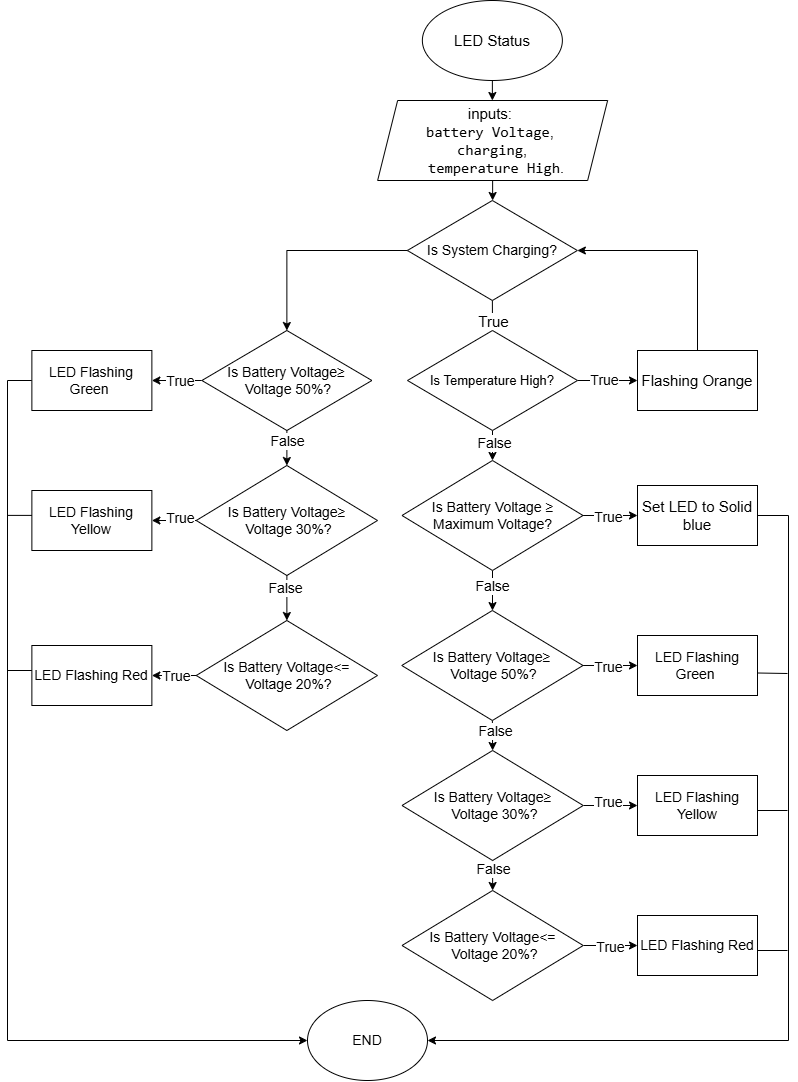

The diagram above was exported from draw.io. Its source (the exported page's mxGraphModel, read from the mxfile embedded in the PNG):
<mxGraphModel dx="1927" dy="575" grid="1" gridSize="10" guides="1" tooltips="1" connect="1" arrows="1" fold="1" page="1" pageScale="1" pageWidth="827" pageHeight="1169" math="0" shadow="0">
  <root>
    <mxCell id="0" />
    <mxCell id="1" parent="0" />
    <mxCell id="5kUPVMglnl-EpJQxhH6N-1" value="" style="edgeStyle=orthogonalEdgeStyle;rounded=0;orthogonalLoop=1;jettySize=auto;html=1;" edge="1" parent="1" source="NtPGiLfrCgoFPkvJkt_A-1" target="vdmt6PMrjv8bRHL7i7Y8-1">
      <mxGeometry relative="1" as="geometry" />
    </mxCell>
    <mxCell id="NtPGiLfrCgoFPkvJkt_A-1" value="&lt;font style=&quot;font-size: 15px;&quot;&gt;LED Status&lt;/font&gt;" style="ellipse;whiteSpace=wrap;html=1;" parent="1" vertex="1">
      <mxGeometry x="234.87" y="30" width="140" height="80" as="geometry" />
    </mxCell>
    <mxCell id="aPRhMJwChbnG_tsd00gU-2" style="edgeStyle=orthogonalEdgeStyle;rounded=0;orthogonalLoop=1;jettySize=auto;html=1;entryX=0.5;entryY=0;entryDx=0;entryDy=0;exitX=0.5;exitY=1;exitDx=0;exitDy=0;" parent="1" source="aPRhMJwChbnG_tsd00gU-1" target="Xs4RsSHcCw2dQuvmYyhF-1" edge="1">
      <mxGeometry relative="1" as="geometry">
        <mxPoint x="390" y="230" as="sourcePoint" />
        <mxPoint x="590" y="280" as="targetPoint" />
        <Array as="points" />
      </mxGeometry>
    </mxCell>
    <mxCell id="aPRhMJwChbnG_tsd00gU-12" value="&lt;font style=&quot;font-size: 15px;&quot;&gt;True&lt;/font&gt;" style="edgeLabel;html=1;align=center;verticalAlign=middle;resizable=0;points=[];" parent="aPRhMJwChbnG_tsd00gU-2" connectable="0" vertex="1">
      <mxGeometry x="0.3143" relative="1" as="geometry">
        <mxPoint as="offset" />
      </mxGeometry>
    </mxCell>
    <mxCell id="Ice7Ydia4fEw5nEeJBwT-11" style="edgeStyle=orthogonalEdgeStyle;rounded=0;orthogonalLoop=1;jettySize=auto;html=1;" edge="1" parent="1" source="aPRhMJwChbnG_tsd00gU-1" target="Ice7Ydia4fEw5nEeJBwT-35">
      <mxGeometry relative="1" as="geometry">
        <mxPoint x="15" y="280" as="targetPoint" />
      </mxGeometry>
    </mxCell>
    <mxCell id="aPRhMJwChbnG_tsd00gU-1" value="&lt;font style=&quot;font-size: 14px;&quot;&gt;Is System Charging?&lt;/font&gt;" style="rhombus;whiteSpace=wrap;html=1;" parent="1" vertex="1">
      <mxGeometry x="219.87" y="230" width="170" height="100" as="geometry" />
    </mxCell>
    <mxCell id="Xs4RsSHcCw2dQuvmYyhF-4" value="" style="edgeStyle=orthogonalEdgeStyle;rounded=0;orthogonalLoop=1;jettySize=auto;html=1;" edge="1" parent="1" source="Xs4RsSHcCw2dQuvmYyhF-1" target="Xs4RsSHcCw2dQuvmYyhF-3">
      <mxGeometry relative="1" as="geometry" />
    </mxCell>
    <mxCell id="Ice7Ydia4fEw5nEeJBwT-79" value="&lt;font style=&quot;font-size: 14px;&quot;&gt;True&lt;/font&gt;" style="edgeLabel;html=1;align=center;verticalAlign=middle;resizable=0;points=[];" vertex="1" connectable="0" parent="Xs4RsSHcCw2dQuvmYyhF-4">
      <mxGeometry x="-0.13" y="1" relative="1" as="geometry">
        <mxPoint as="offset" />
      </mxGeometry>
    </mxCell>
    <mxCell id="Ice7Ydia4fEw5nEeJBwT-2" value="" style="edgeStyle=orthogonalEdgeStyle;rounded=0;orthogonalLoop=1;jettySize=auto;html=1;" edge="1" parent="1" source="Xs4RsSHcCw2dQuvmYyhF-1" target="Ice7Ydia4fEw5nEeJBwT-1">
      <mxGeometry relative="1" as="geometry" />
    </mxCell>
    <mxCell id="Ice7Ydia4fEw5nEeJBwT-80" value="&lt;font style=&quot;font-size: 14px;&quot;&gt;False&lt;/font&gt;" style="edgeLabel;html=1;align=center;verticalAlign=middle;resizable=0;points=[];" vertex="1" connectable="0" parent="Ice7Ydia4fEw5nEeJBwT-2">
      <mxGeometry x="0.1" y="-1" relative="1" as="geometry">
        <mxPoint as="offset" />
      </mxGeometry>
    </mxCell>
    <mxCell id="Xs4RsSHcCw2dQuvmYyhF-1" value="&lt;font style=&quot;font-size: 13px;&quot;&gt;Is Temperature High?&lt;/font&gt;" style="rhombus;whiteSpace=wrap;html=1;" vertex="1" parent="1">
      <mxGeometry x="220" y="360" width="170" height="100" as="geometry" />
    </mxCell>
    <mxCell id="fM0_UjeQRTHWxCblwnTC-1" style="edgeStyle=orthogonalEdgeStyle;rounded=0;orthogonalLoop=1;jettySize=auto;html=1;entryX=1;entryY=0.5;entryDx=0;entryDy=0;" edge="1" parent="1" source="Xs4RsSHcCw2dQuvmYyhF-3" target="aPRhMJwChbnG_tsd00gU-1">
      <mxGeometry relative="1" as="geometry">
        <mxPoint x="710" y="230" as="targetPoint" />
        <Array as="points">
          <mxPoint x="510" y="280" />
        </Array>
      </mxGeometry>
    </mxCell>
    <mxCell id="Xs4RsSHcCw2dQuvmYyhF-3" value="&lt;div style=&quot;font-size: 15px;&quot;&gt;&lt;font style=&quot;font-size: 15px;&quot;&gt;Flashing Orange&lt;/font&gt;&lt;/div&gt;" style="whiteSpace=wrap;html=1;" vertex="1" parent="1">
      <mxGeometry x="450" y="380" width="120" height="60" as="geometry" />
    </mxCell>
    <mxCell id="5kUPVMglnl-EpJQxhH6N-2" value="" style="edgeStyle=orthogonalEdgeStyle;rounded=0;orthogonalLoop=1;jettySize=auto;html=1;" edge="1" parent="1" source="vdmt6PMrjv8bRHL7i7Y8-1" target="aPRhMJwChbnG_tsd00gU-1">
      <mxGeometry relative="1" as="geometry" />
    </mxCell>
    <mxCell id="vdmt6PMrjv8bRHL7i7Y8-1" value="&lt;font style=&quot;font-size: 15px;&quot;&gt;inputs:&amp;nbsp;&lt;/font&gt;&lt;div style=&quot;font-size: 15px;&quot;&gt;&lt;font style=&quot;font-size: 15px;&quot;&gt;&lt;font style=&quot;font-size: 15px;&quot; face=&quot;monospace&quot;&gt;battery Voltage&lt;/font&gt;,&amp;nbsp;&lt;/font&gt;&lt;/div&gt;&lt;div style=&quot;font-size: 15px;&quot;&gt;&lt;font style=&quot;font-size: 15px;&quot;&gt;&lt;code&gt;charging&lt;/code&gt;,&lt;/font&gt;&lt;/div&gt;&lt;div style=&quot;font-size: 15px;&quot;&gt;&lt;font style=&quot;font-size: 15px;&quot;&gt;&lt;font style=&quot;font-size: 15px;&quot;&gt;&amp;nbsp; &lt;font style=&quot;font-size: 15px;&quot; face=&quot;monospace&quot;&gt;temperature High&lt;/font&gt;&lt;/font&gt;.&lt;/font&gt;&lt;/div&gt;" style="shape=parallelogram;perimeter=parallelogramPerimeter;whiteSpace=wrap;html=1;fixedSize=1;align=center;" vertex="1" parent="1">
      <mxGeometry x="190.13" y="130" width="230" height="80" as="geometry" />
    </mxCell>
    <mxCell id="Ice7Ydia4fEw5nEeJBwT-4" value="" style="edgeStyle=orthogonalEdgeStyle;rounded=0;orthogonalLoop=1;jettySize=auto;html=1;" edge="1" parent="1" source="Ice7Ydia4fEw5nEeJBwT-1" target="Ice7Ydia4fEw5nEeJBwT-3">
      <mxGeometry relative="1" as="geometry" />
    </mxCell>
    <mxCell id="Ice7Ydia4fEw5nEeJBwT-20" value="&lt;font style=&quot;font-size: 14px;&quot;&gt;True&lt;/font&gt;" style="edgeLabel;html=1;align=center;verticalAlign=middle;resizable=0;points=[];" vertex="1" connectable="0" parent="Ice7Ydia4fEw5nEeJBwT-4">
      <mxGeometry x="-0.0881" y="-1" relative="1" as="geometry">
        <mxPoint as="offset" />
      </mxGeometry>
    </mxCell>
    <mxCell id="Ice7Ydia4fEw5nEeJBwT-8" value="" style="edgeStyle=orthogonalEdgeStyle;rounded=0;orthogonalLoop=1;jettySize=auto;html=1;" edge="1" parent="1" source="Ice7Ydia4fEw5nEeJBwT-1" target="Ice7Ydia4fEw5nEeJBwT-7">
      <mxGeometry relative="1" as="geometry" />
    </mxCell>
    <mxCell id="Ice7Ydia4fEw5nEeJBwT-21" value="&lt;font style=&quot;font-size: 14px;&quot;&gt;False&lt;/font&gt;" style="edgeLabel;html=1;align=center;verticalAlign=middle;resizable=0;points=[];" vertex="1" connectable="0" parent="Ice7Ydia4fEw5nEeJBwT-8">
      <mxGeometry x="-0.2593" y="-1" relative="1" as="geometry">
        <mxPoint as="offset" />
      </mxGeometry>
    </mxCell>
    <mxCell id="Ice7Ydia4fEw5nEeJBwT-1" value="&lt;font style=&quot;font-size: 14px;&quot;&gt;Is Battery Voltage ≥ Maximum Voltage?&lt;/font&gt;" style="rhombus;whiteSpace=wrap;html=1;align=center;" vertex="1" parent="1">
      <mxGeometry x="214.5" y="490" width="181" height="110" as="geometry" />
    </mxCell>
    <mxCell id="Ice7Ydia4fEw5nEeJBwT-60" style="edgeStyle=orthogonalEdgeStyle;rounded=0;orthogonalLoop=1;jettySize=auto;html=1;exitX=1;exitY=0.5;exitDx=0;exitDy=0;entryX=1;entryY=0.5;entryDx=0;entryDy=0;" edge="1" parent="1" source="Ice7Ydia4fEw5nEeJBwT-3" target="Ice7Ydia4fEw5nEeJBwT-6">
      <mxGeometry relative="1" as="geometry">
        <mxPoint x="600" y="1090" as="targetPoint" />
        <Array as="points">
          <mxPoint x="601" y="545" />
          <mxPoint x="601" y="1070" />
        </Array>
      </mxGeometry>
    </mxCell>
    <mxCell id="Ice7Ydia4fEw5nEeJBwT-3" value="&lt;font style=&quot;font-size: 15px;&quot;&gt;Set LED to Solid blue&lt;/font&gt;" style="whiteSpace=wrap;html=1;" vertex="1" parent="1">
      <mxGeometry x="450" y="515" width="120" height="60" as="geometry" />
    </mxCell>
    <mxCell id="Ice7Ydia4fEw5nEeJBwT-6" value="&lt;font style=&quot;font-size: 14px;&quot;&gt;END&lt;/font&gt;" style="ellipse;whiteSpace=wrap;html=1;" vertex="1" parent="1">
      <mxGeometry x="120" y="1030.0029411764708" width="120" height="80" as="geometry" />
    </mxCell>
    <mxCell id="Ice7Ydia4fEw5nEeJBwT-10" value="" style="edgeStyle=orthogonalEdgeStyle;rounded=0;orthogonalLoop=1;jettySize=auto;html=1;" edge="1" parent="1" source="Ice7Ydia4fEw5nEeJBwT-7" target="Ice7Ydia4fEw5nEeJBwT-9">
      <mxGeometry relative="1" as="geometry" />
    </mxCell>
    <mxCell id="Ice7Ydia4fEw5nEeJBwT-24" value="&lt;font style=&quot;font-size: 14px;&quot;&gt;True&lt;/font&gt;" style="edgeLabel;html=1;align=center;verticalAlign=middle;resizable=0;points=[];" vertex="1" connectable="0" parent="Ice7Ydia4fEw5nEeJBwT-10">
      <mxGeometry x="-0.1033" y="-1" relative="1" as="geometry">
        <mxPoint as="offset" />
      </mxGeometry>
    </mxCell>
    <mxCell id="Ice7Ydia4fEw5nEeJBwT-28" style="edgeStyle=orthogonalEdgeStyle;rounded=0;orthogonalLoop=1;jettySize=auto;html=1;exitX=0.5;exitY=1;exitDx=0;exitDy=0;entryX=0.5;entryY=0;entryDx=0;entryDy=0;" edge="1" parent="1" source="Ice7Ydia4fEw5nEeJBwT-7" target="Ice7Ydia4fEw5nEeJBwT-15">
      <mxGeometry relative="1" as="geometry" />
    </mxCell>
    <mxCell id="Ice7Ydia4fEw5nEeJBwT-30" value="&lt;font style=&quot;font-size: 14px;&quot;&gt;False&lt;/font&gt;" style="edgeLabel;html=1;align=center;verticalAlign=middle;resizable=0;points=[];" vertex="1" connectable="0" parent="Ice7Ydia4fEw5nEeJBwT-28">
      <mxGeometry x="-0.2921" y="2" relative="1" as="geometry">
        <mxPoint as="offset" />
      </mxGeometry>
    </mxCell>
    <mxCell id="Ice7Ydia4fEw5nEeJBwT-7" value="&lt;span style=&quot;font-size: 14px;&quot;&gt;Is Battery Voltage≥&lt;br&gt;&amp;nbsp;Voltage 50%?&lt;/span&gt;" style="rhombus;whiteSpace=wrap;html=1;" vertex="1" parent="1">
      <mxGeometry x="214.25" y="640" width="181.25" height="110" as="geometry" />
    </mxCell>
    <mxCell id="Ice7Ydia4fEw5nEeJBwT-9" value="&lt;font style=&quot;font-size: 14px;&quot;&gt;LED Flashing Green&amp;nbsp;&lt;/font&gt;" style="whiteSpace=wrap;html=1;" vertex="1" parent="1">
      <mxGeometry x="450" y="665" width="120" height="60" as="geometry" />
    </mxCell>
    <mxCell id="Ice7Ydia4fEw5nEeJBwT-14" value="" style="edgeStyle=orthogonalEdgeStyle;rounded=0;orthogonalLoop=1;jettySize=auto;html=1;" edge="1" parent="1" source="Ice7Ydia4fEw5nEeJBwT-15" target="Ice7Ydia4fEw5nEeJBwT-16">
      <mxGeometry relative="1" as="geometry" />
    </mxCell>
    <mxCell id="Ice7Ydia4fEw5nEeJBwT-25" value="&lt;font style=&quot;font-size: 14px;&quot;&gt;True&lt;/font&gt;" style="edgeLabel;html=1;align=center;verticalAlign=middle;resizable=0;points=[];" vertex="1" connectable="0" parent="Ice7Ydia4fEw5nEeJBwT-14">
      <mxGeometry x="-0.0729" y="4" relative="1" as="geometry">
        <mxPoint as="offset" />
      </mxGeometry>
    </mxCell>
    <mxCell id="Ice7Ydia4fEw5nEeJBwT-29" style="edgeStyle=orthogonalEdgeStyle;rounded=0;orthogonalLoop=1;jettySize=auto;html=1;exitX=0.5;exitY=1;exitDx=0;exitDy=0;entryX=0.5;entryY=0;entryDx=0;entryDy=0;" edge="1" parent="1" source="Ice7Ydia4fEw5nEeJBwT-15" target="Ice7Ydia4fEw5nEeJBwT-18">
      <mxGeometry relative="1" as="geometry" />
    </mxCell>
    <mxCell id="Ice7Ydia4fEw5nEeJBwT-31" value="&lt;font style=&quot;font-size: 14px;&quot;&gt;False&lt;/font&gt;" style="edgeLabel;html=1;align=center;verticalAlign=middle;resizable=0;points=[];" vertex="1" connectable="0" parent="Ice7Ydia4fEw5nEeJBwT-29">
      <mxGeometry x="-0.419" relative="1" as="geometry">
        <mxPoint as="offset" />
      </mxGeometry>
    </mxCell>
    <mxCell id="Ice7Ydia4fEw5nEeJBwT-15" value="&lt;span style=&quot;font-size: 14px;&quot;&gt;Is Battery Voltage≥&lt;br&gt;&amp;nbsp;Voltage 30%?&lt;/span&gt;" style="rhombus;whiteSpace=wrap;html=1;" vertex="1" parent="1">
      <mxGeometry x="214.5" y="780" width="181.25" height="110" as="geometry" />
    </mxCell>
    <mxCell id="Ice7Ydia4fEw5nEeJBwT-16" value="&lt;font style=&quot;font-size: 14px;&quot;&gt;LED Flashing Yellow&lt;/font&gt;" style="whiteSpace=wrap;html=1;" vertex="1" parent="1">
      <mxGeometry x="450" y="805" width="120" height="60" as="geometry" />
    </mxCell>
    <mxCell id="Ice7Ydia4fEw5nEeJBwT-17" value="" style="edgeStyle=orthogonalEdgeStyle;rounded=0;orthogonalLoop=1;jettySize=auto;html=1;" edge="1" parent="1" source="Ice7Ydia4fEw5nEeJBwT-18" target="Ice7Ydia4fEw5nEeJBwT-19">
      <mxGeometry relative="1" as="geometry" />
    </mxCell>
    <mxCell id="Ice7Ydia4fEw5nEeJBwT-27" value="&lt;font style=&quot;font-size: 14px;&quot;&gt;True&lt;/font&gt;" style="edgeLabel;html=1;align=center;verticalAlign=middle;resizable=0;points=[];" vertex="1" connectable="0" parent="Ice7Ydia4fEw5nEeJBwT-17">
      <mxGeometry x="-0.0103" y="-1" relative="1" as="geometry">
        <mxPoint as="offset" />
      </mxGeometry>
    </mxCell>
    <mxCell id="Ice7Ydia4fEw5nEeJBwT-18" value="&lt;span style=&quot;font-size: 14px;&quot;&gt;Is Battery Voltage&amp;lt;=&lt;br&gt;&amp;nbsp;Voltage 20%?&lt;/span&gt;" style="rhombus;whiteSpace=wrap;html=1;" vertex="1" parent="1">
      <mxGeometry x="214.5" y="920" width="181.25" height="110" as="geometry" />
    </mxCell>
    <mxCell id="Ice7Ydia4fEw5nEeJBwT-19" value="&lt;font style=&quot;font-size: 14px;&quot;&gt;LED Flashing Red&lt;/font&gt;" style="whiteSpace=wrap;html=1;" vertex="1" parent="1">
      <mxGeometry x="450" y="945" width="120" height="60" as="geometry" />
    </mxCell>
    <mxCell id="Ice7Ydia4fEw5nEeJBwT-39" style="edgeStyle=orthogonalEdgeStyle;rounded=0;orthogonalLoop=1;jettySize=auto;html=1;exitX=0.5;exitY=1;exitDx=0;exitDy=0;entryX=0.5;entryY=0;entryDx=0;entryDy=0;" edge="1" parent="1" source="Ice7Ydia4fEw5nEeJBwT-35" target="Ice7Ydia4fEw5nEeJBwT-37">
      <mxGeometry relative="1" as="geometry" />
    </mxCell>
    <mxCell id="Ice7Ydia4fEw5nEeJBwT-51" value="&lt;font style=&quot;font-size: 14px;&quot;&gt;False&lt;/font&gt;" style="edgeLabel;html=1;align=center;verticalAlign=middle;resizable=0;points=[];" vertex="1" connectable="0" parent="Ice7Ydia4fEw5nEeJBwT-39">
      <mxGeometry x="-0.4429" relative="1" as="geometry">
        <mxPoint as="offset" />
      </mxGeometry>
    </mxCell>
    <mxCell id="Ice7Ydia4fEw5nEeJBwT-44" style="edgeStyle=orthogonalEdgeStyle;rounded=0;orthogonalLoop=1;jettySize=auto;html=1;exitX=0;exitY=0.5;exitDx=0;exitDy=0;entryX=1;entryY=0.5;entryDx=0;entryDy=0;" edge="1" parent="1" source="Ice7Ydia4fEw5nEeJBwT-35" target="Ice7Ydia4fEw5nEeJBwT-41">
      <mxGeometry relative="1" as="geometry" />
    </mxCell>
    <mxCell id="Ice7Ydia4fEw5nEeJBwT-48" value="&lt;font style=&quot;font-size: 14px;&quot;&gt;True&lt;/font&gt;" style="edgeLabel;html=1;align=center;verticalAlign=middle;resizable=0;points=[];" vertex="1" connectable="0" parent="Ice7Ydia4fEw5nEeJBwT-44">
      <mxGeometry x="-0.12" relative="1" as="geometry">
        <mxPoint as="offset" />
      </mxGeometry>
    </mxCell>
    <mxCell id="Ice7Ydia4fEw5nEeJBwT-35" value="&lt;span style=&quot;font-size: 14px;&quot;&gt;Is Battery Voltage≥&lt;/span&gt;&lt;br style=&quot;font-size: 14px;&quot;&gt;&lt;span style=&quot;font-size: 14px;&quot;&gt;&amp;nbsp;Voltage 50%?&lt;/span&gt;" style="rhombus;whiteSpace=wrap;html=1;" vertex="1" parent="1">
      <mxGeometry x="14.379999999999981" y="360" width="170" height="100" as="geometry" />
    </mxCell>
    <mxCell id="Ice7Ydia4fEw5nEeJBwT-40" style="edgeStyle=orthogonalEdgeStyle;rounded=0;orthogonalLoop=1;jettySize=auto;html=1;exitX=0.5;exitY=1;exitDx=0;exitDy=0;entryX=0.5;entryY=0;entryDx=0;entryDy=0;" edge="1" parent="1" source="Ice7Ydia4fEw5nEeJBwT-37" target="Ice7Ydia4fEw5nEeJBwT-38">
      <mxGeometry relative="1" as="geometry" />
    </mxCell>
    <mxCell id="Ice7Ydia4fEw5nEeJBwT-52" value="&lt;font style=&quot;font-size: 14px;&quot;&gt;False&lt;/font&gt;" style="edgeLabel;html=1;align=center;verticalAlign=middle;resizable=0;points=[];" vertex="1" connectable="0" parent="Ice7Ydia4fEw5nEeJBwT-40">
      <mxGeometry x="-0.4556" y="-2" relative="1" as="geometry">
        <mxPoint as="offset" />
      </mxGeometry>
    </mxCell>
    <mxCell id="Ice7Ydia4fEw5nEeJBwT-46" style="edgeStyle=orthogonalEdgeStyle;rounded=0;orthogonalLoop=1;jettySize=auto;html=1;exitX=0;exitY=0.5;exitDx=0;exitDy=0;entryX=1;entryY=0.5;entryDx=0;entryDy=0;" edge="1" parent="1" source="Ice7Ydia4fEw5nEeJBwT-37" target="Ice7Ydia4fEw5nEeJBwT-42">
      <mxGeometry relative="1" as="geometry" />
    </mxCell>
    <mxCell id="Ice7Ydia4fEw5nEeJBwT-49" value="&lt;font style=&quot;font-size: 14px;&quot;&gt;True&lt;/font&gt;" style="edgeLabel;html=1;align=center;verticalAlign=middle;resizable=0;points=[];" vertex="1" connectable="0" parent="Ice7Ydia4fEw5nEeJBwT-46">
      <mxGeometry x="-0.2618" y="-3" relative="1" as="geometry">
        <mxPoint as="offset" />
      </mxGeometry>
    </mxCell>
    <mxCell id="Ice7Ydia4fEw5nEeJBwT-37" value="&lt;span style=&quot;font-size: 14px;&quot;&gt;Is Battery Voltage≥&lt;br&gt;&amp;nbsp;Voltage 30%?&lt;/span&gt;" style="rhombus;whiteSpace=wrap;html=1;" vertex="1" parent="1">
      <mxGeometry x="8.750000000000014" y="495" width="181.25" height="110" as="geometry" />
    </mxCell>
    <mxCell id="Ice7Ydia4fEw5nEeJBwT-47" style="edgeStyle=orthogonalEdgeStyle;rounded=0;orthogonalLoop=1;jettySize=auto;html=1;exitX=0;exitY=0.5;exitDx=0;exitDy=0;entryX=1;entryY=0.5;entryDx=0;entryDy=0;" edge="1" parent="1" source="Ice7Ydia4fEw5nEeJBwT-38" target="Ice7Ydia4fEw5nEeJBwT-43">
      <mxGeometry relative="1" as="geometry" />
    </mxCell>
    <mxCell id="Ice7Ydia4fEw5nEeJBwT-50" value="&lt;font style=&quot;font-size: 14px;&quot;&gt;True&lt;/font&gt;" style="edgeLabel;html=1;align=center;verticalAlign=middle;resizable=0;points=[];" vertex="1" connectable="0" parent="Ice7Ydia4fEw5nEeJBwT-47">
      <mxGeometry x="-0.0928" relative="1" as="geometry">
        <mxPoint as="offset" />
      </mxGeometry>
    </mxCell>
    <mxCell id="Ice7Ydia4fEw5nEeJBwT-38" value="&lt;span style=&quot;font-size: 14px;&quot;&gt;Is Battery Voltage&amp;lt;=&lt;br&gt;&amp;nbsp;Voltage 20%?&lt;/span&gt;" style="rhombus;whiteSpace=wrap;html=1;" vertex="1" parent="1">
      <mxGeometry x="8.75" y="650" width="181.25" height="110" as="geometry" />
    </mxCell>
    <mxCell id="Ice7Ydia4fEw5nEeJBwT-72" style="edgeStyle=orthogonalEdgeStyle;rounded=0;orthogonalLoop=1;jettySize=auto;html=1;exitX=0;exitY=0.5;exitDx=0;exitDy=0;entryX=0;entryY=0.5;entryDx=0;entryDy=0;" edge="1" parent="1" source="Ice7Ydia4fEw5nEeJBwT-41" target="Ice7Ydia4fEw5nEeJBwT-6">
      <mxGeometry relative="1" as="geometry">
        <Array as="points">
          <mxPoint x="-180" y="410" />
          <mxPoint x="-180" y="1070" />
        </Array>
      </mxGeometry>
    </mxCell>
    <mxCell id="Ice7Ydia4fEw5nEeJBwT-41" value="&lt;font style=&quot;font-size: 14px;&quot;&gt;LED Flashing Green&amp;nbsp;&lt;/font&gt;" style="whiteSpace=wrap;html=1;" vertex="1" parent="1">
      <mxGeometry x="-155.63" y="380" width="120" height="60" as="geometry" />
    </mxCell>
    <mxCell id="Ice7Ydia4fEw5nEeJBwT-42" value="&lt;font style=&quot;font-size: 14px;&quot;&gt;LED Flashing Yellow&lt;/font&gt;" style="whiteSpace=wrap;html=1;" vertex="1" parent="1">
      <mxGeometry x="-155.63" y="520" width="120" height="60" as="geometry" />
    </mxCell>
    <mxCell id="Ice7Ydia4fEw5nEeJBwT-43" value="&lt;font style=&quot;font-size: 14px;&quot;&gt;LED Flashing Red&lt;/font&gt;" style="whiteSpace=wrap;html=1;" vertex="1" parent="1">
      <mxGeometry x="-155.63" y="675" width="120" height="60" as="geometry" />
    </mxCell>
    <mxCell id="Ice7Ydia4fEw5nEeJBwT-65" value="" style="endArrow=none;html=1;rounded=0;exitX=1.002;exitY=0.625;exitDx=0;exitDy=0;exitPerimeter=0;" edge="1" parent="1" source="Ice7Ydia4fEw5nEeJBwT-9">
      <mxGeometry width="50" height="50" relative="1" as="geometry">
        <mxPoint x="650" y="700" as="sourcePoint" />
        <mxPoint x="600" y="703" as="targetPoint" />
      </mxGeometry>
    </mxCell>
    <mxCell id="Ice7Ydia4fEw5nEeJBwT-66" value="" style="endArrow=none;html=1;rounded=0;" edge="1" parent="1">
      <mxGeometry width="50" height="50" relative="1" as="geometry">
        <mxPoint x="570" y="840" as="sourcePoint" />
        <mxPoint x="600" y="840" as="targetPoint" />
      </mxGeometry>
    </mxCell>
    <mxCell id="Ice7Ydia4fEw5nEeJBwT-70" value="" style="endArrow=none;html=1;rounded=0;" edge="1" parent="1">
      <mxGeometry width="50" height="50" relative="1" as="geometry">
        <mxPoint x="570" y="980" as="sourcePoint" />
        <mxPoint x="600" y="980" as="targetPoint" />
      </mxGeometry>
    </mxCell>
    <mxCell id="Ice7Ydia4fEw5nEeJBwT-75" value="" style="endArrow=none;html=1;rounded=0;" edge="1" parent="1">
      <mxGeometry width="50" height="50" relative="1" as="geometry">
        <mxPoint x="-180" y="700" as="sourcePoint" />
        <mxPoint x="-155.63" y="700" as="targetPoint" />
      </mxGeometry>
    </mxCell>
    <mxCell id="Ice7Ydia4fEw5nEeJBwT-78" value="" style="endArrow=none;html=1;rounded=0;" edge="1" parent="1">
      <mxGeometry width="50" height="50" relative="1" as="geometry">
        <mxPoint x="-180" y="544.89" as="sourcePoint" />
        <mxPoint x="-155.63" y="544.89" as="targetPoint" />
      </mxGeometry>
    </mxCell>
  </root>
</mxGraphModel>